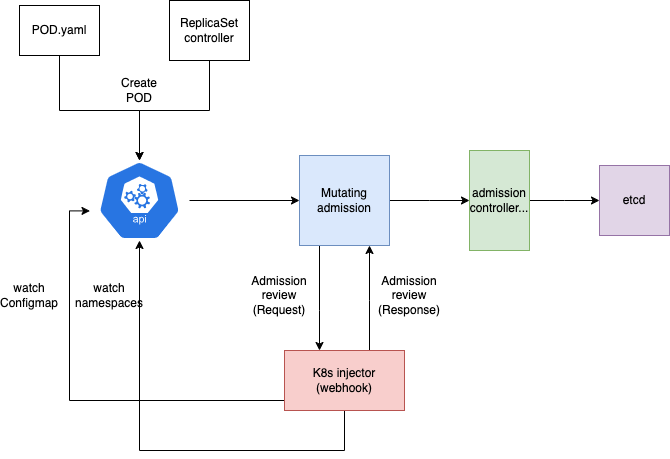

The diagram above was exported from draw.io. Its source (the exported page's mxGraphModel, read from the mxfile embedded in the PNG):
<mxGraphModel dx="1194" dy="735" grid="1" gridSize="10" guides="1" tooltips="1" connect="1" arrows="1" fold="1" page="1" pageScale="1" pageWidth="850" pageHeight="1100" math="0" shadow="0">
  <root>
    <mxCell id="0" />
    <mxCell id="1" parent="0" />
    <mxCell id="gpDG5rGhj4_XWhGxnYG0-8" style="edgeStyle=orthogonalEdgeStyle;rounded=0;orthogonalLoop=1;jettySize=auto;html=1;" parent="1" source="gpDG5rGhj4_XWhGxnYG0-4" target="gpDG5rGhj4_XWhGxnYG0-5" edge="1">
      <mxGeometry relative="1" as="geometry" />
    </mxCell>
    <mxCell id="gpDG5rGhj4_XWhGxnYG0-4" value="ReplicaSet controller" style="rounded=0;whiteSpace=wrap;html=1;" parent="1" vertex="1">
      <mxGeometry x="220" y="30" width="80" height="60" as="geometry" />
    </mxCell>
    <mxCell id="gpDG5rGhj4_XWhGxnYG0-11" style="edgeStyle=orthogonalEdgeStyle;rounded=0;orthogonalLoop=1;jettySize=auto;html=1;" parent="1" source="gpDG5rGhj4_XWhGxnYG0-5" target="gpDG5rGhj4_XWhGxnYG0-10" edge="1">
      <mxGeometry relative="1" as="geometry" />
    </mxCell>
    <mxCell id="gpDG5rGhj4_XWhGxnYG0-5" value="" style="html=1;dashed=0;whitespace=wrap;fillColor=#2875E2;strokeColor=#ffffff;points=[[0.005,0.63,0],[0.1,0.2,0],[0.9,0.2,0],[0.5,0,0],[0.995,0.63,0],[0.72,0.99,0],[0.5,1,0],[0.28,0.99,0]];shape=mxgraph.kubernetes.icon;prIcon=api" parent="1" vertex="1">
      <mxGeometry x="140" y="190" width="100" height="80" as="geometry" />
    </mxCell>
    <mxCell id="gpDG5rGhj4_XWhGxnYG0-7" style="edgeStyle=orthogonalEdgeStyle;rounded=0;orthogonalLoop=1;jettySize=auto;html=1;" parent="1" source="gpDG5rGhj4_XWhGxnYG0-6" target="gpDG5rGhj4_XWhGxnYG0-5" edge="1">
      <mxGeometry relative="1" as="geometry">
        <Array as="points">
          <mxPoint x="110" y="140" />
          <mxPoint x="190" y="140" />
        </Array>
      </mxGeometry>
    </mxCell>
    <mxCell id="gpDG5rGhj4_XWhGxnYG0-6" value="POD.yaml" style="rounded=0;whiteSpace=wrap;html=1;" parent="1" vertex="1">
      <mxGeometry x="70" y="35" width="80" height="50" as="geometry" />
    </mxCell>
    <mxCell id="gpDG5rGhj4_XWhGxnYG0-9" value="Create POD" style="text;html=1;strokeColor=none;fillColor=none;align=center;verticalAlign=middle;whiteSpace=wrap;rounded=0;" parent="1" vertex="1">
      <mxGeometry x="170" y="110" width="40" height="20" as="geometry" />
    </mxCell>
    <mxCell id="gpDG5rGhj4_XWhGxnYG0-13" style="edgeStyle=orthogonalEdgeStyle;rounded=0;orthogonalLoop=1;jettySize=auto;html=1;" parent="1" source="gpDG5rGhj4_XWhGxnYG0-10" target="gpDG5rGhj4_XWhGxnYG0-15" edge="1">
      <mxGeometry relative="1" as="geometry">
        <mxPoint x="370" y="380.35898384862253" as="targetPoint" />
        <Array as="points">
          <mxPoint x="370" y="340" />
          <mxPoint x="370" y="340" />
        </Array>
      </mxGeometry>
    </mxCell>
    <mxCell id="gpDG5rGhj4_XWhGxnYG0-22" style="edgeStyle=orthogonalEdgeStyle;rounded=0;orthogonalLoop=1;jettySize=auto;html=1;" parent="1" source="gpDG5rGhj4_XWhGxnYG0-10" edge="1">
      <mxGeometry relative="1" as="geometry">
        <mxPoint x="520" y="230" as="targetPoint" />
      </mxGeometry>
    </mxCell>
    <mxCell id="gpDG5rGhj4_XWhGxnYG0-10" value="Mutating admission" style="rounded=0;whiteSpace=wrap;html=1;fillColor=#dae8fc;strokeColor=#6c8ebf;" parent="1" vertex="1">
      <mxGeometry x="350" y="185" width="90" height="90" as="geometry" />
    </mxCell>
    <mxCell id="gpDG5rGhj4_XWhGxnYG0-14" style="edgeStyle=orthogonalEdgeStyle;rounded=0;orthogonalLoop=1;jettySize=auto;html=1;" parent="1" source="gpDG5rGhj4_XWhGxnYG0-15" target="gpDG5rGhj4_XWhGxnYG0-10" edge="1">
      <mxGeometry relative="1" as="geometry">
        <mxPoint x="410" y="380.35898384862253" as="sourcePoint" />
        <Array as="points">
          <mxPoint x="420" y="330" />
          <mxPoint x="420" y="330" />
        </Array>
      </mxGeometry>
    </mxCell>
    <mxCell id="gpDG5rGhj4_XWhGxnYG0-18" style="edgeStyle=orthogonalEdgeStyle;rounded=0;orthogonalLoop=1;jettySize=auto;html=1;entryX=0.005;entryY=0.63;entryDx=0;entryDy=0;entryPerimeter=0;" parent="1" source="gpDG5rGhj4_XWhGxnYG0-15" target="gpDG5rGhj4_XWhGxnYG0-5" edge="1">
      <mxGeometry relative="1" as="geometry">
        <Array as="points">
          <mxPoint x="120" y="430" />
          <mxPoint x="120" y="240" />
        </Array>
      </mxGeometry>
    </mxCell>
    <mxCell id="gpDG5rGhj4_XWhGxnYG0-19" style="edgeStyle=orthogonalEdgeStyle;rounded=0;orthogonalLoop=1;jettySize=auto;html=1;" parent="1" source="gpDG5rGhj4_XWhGxnYG0-15" target="gpDG5rGhj4_XWhGxnYG0-5" edge="1">
      <mxGeometry relative="1" as="geometry">
        <Array as="points">
          <mxPoint x="395" y="480" />
          <mxPoint x="190" y="480" />
        </Array>
      </mxGeometry>
    </mxCell>
    <mxCell id="gpDG5rGhj4_XWhGxnYG0-15" value="K8s injector (webhook)" style="rounded=0;whiteSpace=wrap;html=1;fillColor=#f8cecc;strokeColor=#b85450;" parent="1" vertex="1">
      <mxGeometry x="335" y="380" width="120" height="60" as="geometry" />
    </mxCell>
    <mxCell id="gpDG5rGhj4_XWhGxnYG0-16" value="Admission review (Request)" style="text;html=1;strokeColor=none;fillColor=none;align=center;verticalAlign=middle;whiteSpace=wrap;rounded=0;" parent="1" vertex="1">
      <mxGeometry x="290" y="290" width="80" height="70" as="geometry" />
    </mxCell>
    <mxCell id="gpDG5rGhj4_XWhGxnYG0-17" value="Admission review (Response)" style="text;html=1;strokeColor=none;fillColor=none;align=center;verticalAlign=middle;whiteSpace=wrap;rounded=0;" parent="1" vertex="1">
      <mxGeometry x="420" y="290" width="80" height="70" as="geometry" />
    </mxCell>
    <mxCell id="gpDG5rGhj4_XWhGxnYG0-20" value="watch Configmap" style="text;html=1;strokeColor=none;fillColor=none;align=center;verticalAlign=middle;whiteSpace=wrap;rounded=0;" parent="1" vertex="1">
      <mxGeometry x="60" y="315" width="40" height="20" as="geometry" />
    </mxCell>
    <mxCell id="gpDG5rGhj4_XWhGxnYG0-21" value="watch namespaces" style="text;html=1;strokeColor=none;fillColor=none;align=center;verticalAlign=middle;whiteSpace=wrap;rounded=0;" parent="1" vertex="1">
      <mxGeometry x="140" y="315" width="40" height="20" as="geometry" />
    </mxCell>
    <mxCell id="gpDG5rGhj4_XWhGxnYG0-24" style="edgeStyle=orthogonalEdgeStyle;rounded=0;orthogonalLoop=1;jettySize=auto;html=1;" parent="1" source="gpDG5rGhj4_XWhGxnYG0-23" edge="1">
      <mxGeometry relative="1" as="geometry">
        <mxPoint x="650" y="230" as="targetPoint" />
      </mxGeometry>
    </mxCell>
    <mxCell id="gpDG5rGhj4_XWhGxnYG0-23" value="admission controller..." style="rounded=0;whiteSpace=wrap;html=1;fillColor=#d5e8d4;strokeColor=#82b366;" parent="1" vertex="1">
      <mxGeometry x="520" y="180" width="60" height="100" as="geometry" />
    </mxCell>
    <mxCell id="gpDG5rGhj4_XWhGxnYG0-25" value="etcd" style="rounded=0;whiteSpace=wrap;html=1;fillColor=#e1d5e7;strokeColor=#9673a6;" parent="1" vertex="1">
      <mxGeometry x="650" y="195" width="70" height="70" as="geometry" />
    </mxCell>
  </root>
</mxGraphModel>